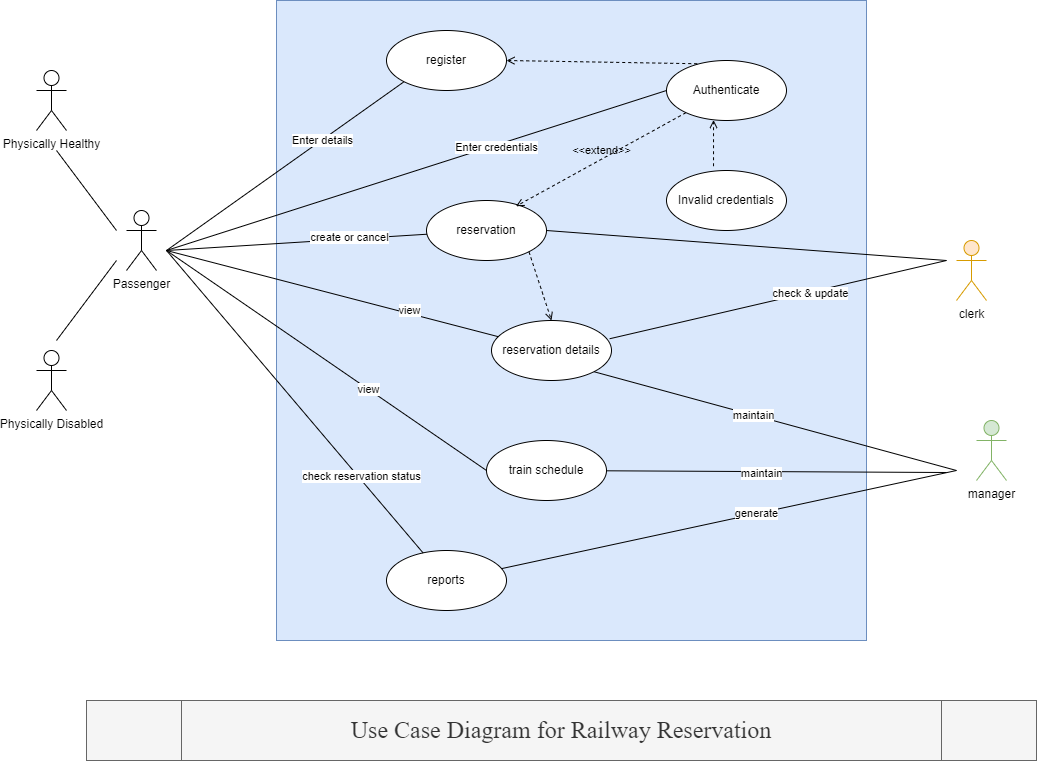

The diagram above was exported from draw.io. Its source (the exported page's mxGraphModel, read from the mxfile embedded in the PNG):
<mxGraphModel dx="868" dy="482" grid="1" gridSize="10" guides="1" tooltips="1" connect="1" arrows="1" fold="1" page="1" pageScale="1" pageWidth="850" pageHeight="1100" math="0" shadow="0">
  <root>
    <mxCell id="0" />
    <mxCell id="1" parent="0" />
    <mxCell id="OHuTBeTS7IOAuNRwODfr-129" value="Physically Healthy" style="shape=umlActor;verticalLabelPosition=bottom;verticalAlign=top;html=1;outlineConnect=0;" parent="1" vertex="1">
      <mxGeometry x="200" y="120" width="30" height="60" as="geometry" />
    </mxCell>
    <mxCell id="OHuTBeTS7IOAuNRwODfr-130" value="Physically Disabled" style="shape=umlActor;verticalLabelPosition=bottom;verticalAlign=top;html=1;outlineConnect=0;" parent="1" vertex="1">
      <mxGeometry x="200" y="400" width="30" height="60" as="geometry" />
    </mxCell>
    <mxCell id="OHuTBeTS7IOAuNRwODfr-131" value="Passenger" style="shape=umlActor;verticalLabelPosition=bottom;verticalAlign=top;html=1;outlineConnect=0;" parent="1" vertex="1">
      <mxGeometry x="290" y="260" width="30" height="60" as="geometry" />
    </mxCell>
    <mxCell id="OHuTBeTS7IOAuNRwODfr-132" value="" style="endArrow=none;html=1;rounded=0;" parent="1" edge="1">
      <mxGeometry width="50" height="50" relative="1" as="geometry">
        <mxPoint x="280" y="280" as="sourcePoint" />
        <mxPoint x="220" y="200" as="targetPoint" />
      </mxGeometry>
    </mxCell>
    <mxCell id="OHuTBeTS7IOAuNRwODfr-133" value="" style="endArrow=none;html=1;rounded=0;" parent="1" edge="1">
      <mxGeometry width="50" height="50" relative="1" as="geometry">
        <mxPoint x="280" y="310" as="sourcePoint" />
        <mxPoint x="220" y="390" as="targetPoint" />
      </mxGeometry>
    </mxCell>
    <mxCell id="OHuTBeTS7IOAuNRwODfr-134" value="" style="rounded=0;whiteSpace=wrap;html=1;fillColor=#dae8fc;strokeColor=#6c8ebf;" parent="1" vertex="1">
      <mxGeometry x="440" y="50" width="590" height="640" as="geometry" />
    </mxCell>
    <mxCell id="OHuTBeTS7IOAuNRwODfr-135" value="register" style="ellipse;whiteSpace=wrap;html=1;" parent="1" vertex="1">
      <mxGeometry x="550" y="80" width="120" height="60" as="geometry" />
    </mxCell>
    <mxCell id="OHuTBeTS7IOAuNRwODfr-136" value="reservation" style="ellipse;whiteSpace=wrap;html=1;" parent="1" vertex="1">
      <mxGeometry x="590" y="250" width="120" height="60" as="geometry" />
    </mxCell>
    <mxCell id="OHuTBeTS7IOAuNRwODfr-137" value="reservation details" style="ellipse;whiteSpace=wrap;html=1;" parent="1" vertex="1">
      <mxGeometry x="655" y="370" width="120" height="60" as="geometry" />
    </mxCell>
    <mxCell id="OHuTBeTS7IOAuNRwODfr-138" value="train schedule" style="ellipse;whiteSpace=wrap;html=1;" parent="1" vertex="1">
      <mxGeometry x="650" y="490" width="120" height="60" as="geometry" />
    </mxCell>
    <mxCell id="OHuTBeTS7IOAuNRwODfr-139" value="reports" style="ellipse;whiteSpace=wrap;html=1;" parent="1" vertex="1">
      <mxGeometry x="550" y="600" width="120" height="60" as="geometry" />
    </mxCell>
    <mxCell id="OHuTBeTS7IOAuNRwODfr-140" value="Authenticate" style="ellipse;whiteSpace=wrap;html=1;" parent="1" vertex="1">
      <mxGeometry x="830" y="110" width="120" height="60" as="geometry" />
    </mxCell>
    <mxCell id="OHuTBeTS7IOAuNRwODfr-141" value="Invalid credentials" style="ellipse;whiteSpace=wrap;html=1;" parent="1" vertex="1">
      <mxGeometry x="830" y="220" width="120" height="60" as="geometry" />
    </mxCell>
    <mxCell id="OHuTBeTS7IOAuNRwODfr-142" value="" style="endArrow=none;html=1;rounded=0;entryX=0;entryY=1;entryDx=0;entryDy=0;" parent="1" target="OHuTBeTS7IOAuNRwODfr-135" edge="1">
      <mxGeometry width="50" height="50" relative="1" as="geometry">
        <mxPoint x="330" y="300" as="sourcePoint" />
        <mxPoint x="380" y="255" as="targetPoint" />
      </mxGeometry>
    </mxCell>
    <mxCell id="OHuTBeTS7IOAuNRwODfr-143" value="Enter details" style="edgeLabel;html=1;align=center;verticalAlign=middle;resizable=0;points=[];" parent="OHuTBeTS7IOAuNRwODfr-142" vertex="1" connectable="0">
      <mxGeometry x="0.3139" relative="1" as="geometry">
        <mxPoint as="offset" />
      </mxGeometry>
    </mxCell>
    <mxCell id="OHuTBeTS7IOAuNRwODfr-144" value="" style="endArrow=none;html=1;rounded=0;" parent="1" target="OHuTBeTS7IOAuNRwODfr-136" edge="1">
      <mxGeometry width="50" height="50" relative="1" as="geometry">
        <mxPoint x="330" y="300" as="sourcePoint" />
        <mxPoint x="577.573593128807" y="141.21320343559648" as="targetPoint" />
      </mxGeometry>
    </mxCell>
    <mxCell id="OHuTBeTS7IOAuNRwODfr-145" value="create or cancel" style="edgeLabel;html=1;align=center;verticalAlign=middle;resizable=0;points=[];" parent="OHuTBeTS7IOAuNRwODfr-144" vertex="1" connectable="0">
      <mxGeometry x="0.4059" y="2" relative="1" as="geometry">
        <mxPoint as="offset" />
      </mxGeometry>
    </mxCell>
    <mxCell id="OHuTBeTS7IOAuNRwODfr-146" value="" style="endArrow=none;html=1;rounded=0;entryX=0;entryY=0.5;entryDx=0;entryDy=0;" parent="1" target="OHuTBeTS7IOAuNRwODfr-140" edge="1">
      <mxGeometry width="50" height="50" relative="1" as="geometry">
        <mxPoint x="330" y="300" as="sourcePoint" />
        <mxPoint x="600.4633273971799" y="293.72104203767617" as="targetPoint" />
      </mxGeometry>
    </mxCell>
    <mxCell id="OHuTBeTS7IOAuNRwODfr-147" value="Enter credentials" style="edgeLabel;html=1;align=center;verticalAlign=middle;resizable=0;points=[];" parent="OHuTBeTS7IOAuNRwODfr-146" vertex="1" connectable="0">
      <mxGeometry x="0.3134" y="-2" relative="1" as="geometry">
        <mxPoint as="offset" />
      </mxGeometry>
    </mxCell>
    <mxCell id="OHuTBeTS7IOAuNRwODfr-148" value="" style="endArrow=none;html=1;rounded=0;" parent="1" target="OHuTBeTS7IOAuNRwODfr-137" edge="1">
      <mxGeometry width="50" height="50" relative="1" as="geometry">
        <mxPoint x="330" y="300" as="sourcePoint" />
        <mxPoint x="600.4633273971799" y="293.72104203767617" as="targetPoint" />
      </mxGeometry>
    </mxCell>
    <mxCell id="OHuTBeTS7IOAuNRwODfr-149" value="view" style="edgeLabel;html=1;align=center;verticalAlign=middle;resizable=0;points=[];" parent="OHuTBeTS7IOAuNRwODfr-148" vertex="1" connectable="0">
      <mxGeometry x="0.4604" y="3" relative="1" as="geometry">
        <mxPoint as="offset" />
      </mxGeometry>
    </mxCell>
    <mxCell id="OHuTBeTS7IOAuNRwODfr-150" value="" style="endArrow=none;html=1;rounded=0;entryX=0;entryY=0.5;entryDx=0;entryDy=0;" parent="1" target="OHuTBeTS7IOAuNRwODfr-138" edge="1">
      <mxGeometry width="50" height="50" relative="1" as="geometry">
        <mxPoint x="330" y="300" as="sourcePoint" />
        <mxPoint x="671.7556748397219" y="396.17030515317447" as="targetPoint" />
      </mxGeometry>
    </mxCell>
    <mxCell id="OHuTBeTS7IOAuNRwODfr-151" value="view" style="edgeLabel;html=1;align=center;verticalAlign=middle;resizable=0;points=[];" parent="OHuTBeTS7IOAuNRwODfr-150" vertex="1" connectable="0">
      <mxGeometry x="0.2557" relative="1" as="geometry">
        <mxPoint as="offset" />
      </mxGeometry>
    </mxCell>
    <mxCell id="OHuTBeTS7IOAuNRwODfr-152" value="" style="endArrow=none;html=1;rounded=0;" parent="1" target="OHuTBeTS7IOAuNRwODfr-139" edge="1">
      <mxGeometry width="50" height="50" relative="1" as="geometry">
        <mxPoint x="330" y="300" as="sourcePoint" />
        <mxPoint x="660" y="530" as="targetPoint" />
      </mxGeometry>
    </mxCell>
    <mxCell id="OHuTBeTS7IOAuNRwODfr-153" value="check reservation status" style="edgeLabel;html=1;align=center;verticalAlign=middle;resizable=0;points=[];" parent="OHuTBeTS7IOAuNRwODfr-152" vertex="1" connectable="0">
      <mxGeometry x="0.5021" y="2" relative="1" as="geometry">
        <mxPoint as="offset" />
      </mxGeometry>
    </mxCell>
    <mxCell id="OHuTBeTS7IOAuNRwODfr-154" value="" style="endArrow=none;html=1;rounded=0;exitX=1;exitY=0.5;exitDx=0;exitDy=0;entryX=0;entryY=0.25;entryDx=0;entryDy=0;" parent="1" source="OHuTBeTS7IOAuNRwODfr-136" edge="1">
      <mxGeometry width="50" height="50" relative="1" as="geometry">
        <mxPoint x="800" y="350" as="sourcePoint" />
        <mxPoint x="1110" y="310" as="targetPoint" />
      </mxGeometry>
    </mxCell>
    <mxCell id="OHuTBeTS7IOAuNRwODfr-155" value="" style="endArrow=none;html=1;rounded=0;exitX=0.985;exitY=0.304;exitDx=0;exitDy=0;exitPerimeter=0;" parent="1" source="OHuTBeTS7IOAuNRwODfr-137" edge="1">
      <mxGeometry width="50" height="50" relative="1" as="geometry">
        <mxPoint x="780" y="400" as="sourcePoint" />
        <mxPoint x="1110" y="310" as="targetPoint" />
      </mxGeometry>
    </mxCell>
    <mxCell id="OHuTBeTS7IOAuNRwODfr-156" value="check &amp;amp; update" style="edgeLabel;html=1;align=center;verticalAlign=middle;resizable=0;points=[];" parent="OHuTBeTS7IOAuNRwODfr-155" vertex="1" connectable="0">
      <mxGeometry x="0.1849" y="-1" relative="1" as="geometry">
        <mxPoint as="offset" />
      </mxGeometry>
    </mxCell>
    <mxCell id="OHuTBeTS7IOAuNRwODfr-157" value="" style="endArrow=none;html=1;rounded=0;exitX=1;exitY=1;exitDx=0;exitDy=0;entryX=0;entryY=0.75;entryDx=0;entryDy=0;" parent="1" source="OHuTBeTS7IOAuNRwODfr-137" edge="1">
      <mxGeometry width="50" height="50" relative="1" as="geometry">
        <mxPoint x="789.9000000000001" y="410.08000000000015" as="sourcePoint" />
        <mxPoint x="1120" y="520" as="targetPoint" />
      </mxGeometry>
    </mxCell>
    <mxCell id="OHuTBeTS7IOAuNRwODfr-158" value="maintain" style="edgeLabel;html=1;align=center;verticalAlign=middle;resizable=0;points=[];" parent="OHuTBeTS7IOAuNRwODfr-157" vertex="1" connectable="0">
      <mxGeometry x="-0.1245" y="-1" relative="1" as="geometry">
        <mxPoint y="-1" as="offset" />
      </mxGeometry>
    </mxCell>
    <mxCell id="OHuTBeTS7IOAuNRwODfr-159" value="" style="endArrow=none;html=1;rounded=0;" parent="1" source="OHuTBeTS7IOAuNRwODfr-138" edge="1">
      <mxGeometry width="50" height="50" relative="1" as="geometry">
        <mxPoint x="767.4264068711932" y="431.2132034355966" as="sourcePoint" />
        <mxPoint x="1110" y="522" as="targetPoint" />
      </mxGeometry>
    </mxCell>
    <mxCell id="OHuTBeTS7IOAuNRwODfr-160" value="maintain" style="edgeLabel;html=1;align=center;verticalAlign=middle;resizable=0;points=[];" parent="OHuTBeTS7IOAuNRwODfr-159" vertex="1" connectable="0">
      <mxGeometry x="-0.0882" y="-1" relative="1" as="geometry">
        <mxPoint as="offset" />
      </mxGeometry>
    </mxCell>
    <mxCell id="OHuTBeTS7IOAuNRwODfr-161" value="" style="endArrow=none;html=1;rounded=0;entryX=0;entryY=0.75;entryDx=0;entryDy=0;" parent="1" source="OHuTBeTS7IOAuNRwODfr-139" edge="1">
      <mxGeometry width="50" height="50" relative="1" as="geometry">
        <mxPoint x="779.9989047497274" y="530.181265573262" as="sourcePoint" />
        <mxPoint x="1120" y="520" as="targetPoint" />
      </mxGeometry>
    </mxCell>
    <mxCell id="OHuTBeTS7IOAuNRwODfr-162" value="generate" style="edgeLabel;html=1;align=center;verticalAlign=middle;resizable=0;points=[];" parent="OHuTBeTS7IOAuNRwODfr-161" vertex="1" connectable="0">
      <mxGeometry x="0.1175" y="1" relative="1" as="geometry">
        <mxPoint as="offset" />
      </mxGeometry>
    </mxCell>
    <mxCell id="OHuTBeTS7IOAuNRwODfr-163" value="" style="html=1;verticalAlign=bottom;labelBackgroundColor=none;endArrow=open;endFill=0;dashed=1;rounded=0;exitX=1;exitY=1;exitDx=0;exitDy=0;entryX=0.5;entryY=0;entryDx=0;entryDy=0;" parent="1" source="OHuTBeTS7IOAuNRwODfr-136" target="OHuTBeTS7IOAuNRwODfr-137" edge="1">
      <mxGeometry width="160" relative="1" as="geometry">
        <mxPoint x="740" y="330" as="sourcePoint" />
        <mxPoint x="900" y="330" as="targetPoint" />
      </mxGeometry>
    </mxCell>
    <mxCell id="OHuTBeTS7IOAuNRwODfr-164" value="" style="html=1;verticalAlign=bottom;labelBackgroundColor=none;endArrow=open;endFill=0;dashed=1;rounded=0;exitX=0.256;exitY=0.054;exitDx=0;exitDy=0;entryX=1;entryY=0.5;entryDx=0;entryDy=0;exitPerimeter=0;" parent="1" source="OHuTBeTS7IOAuNRwODfr-140" target="OHuTBeTS7IOAuNRwODfr-135" edge="1">
      <mxGeometry width="160" relative="1" as="geometry">
        <mxPoint x="829.9964068711931" y="131.2132034355966" as="sourcePoint" />
        <mxPoint x="852.5699999999999" y="200" as="targetPoint" />
      </mxGeometry>
    </mxCell>
    <mxCell id="OHuTBeTS7IOAuNRwODfr-165" value="&amp;lt;&amp;lt;extend&amp;gt;&amp;gt;" style="html=1;verticalAlign=bottom;labelBackgroundColor=none;endArrow=open;endFill=0;dashed=1;rounded=0;entryX=0.746;entryY=0.096;entryDx=0;entryDy=0;entryPerimeter=0;" parent="1" source="OHuTBeTS7IOAuNRwODfr-140" target="OHuTBeTS7IOAuNRwODfr-136" edge="1">
      <mxGeometry width="160" relative="1" as="geometry">
        <mxPoint x="740" y="330" as="sourcePoint" />
        <mxPoint x="840" y="170" as="targetPoint" />
      </mxGeometry>
    </mxCell>
    <mxCell id="OHuTBeTS7IOAuNRwODfr-166" value="" style="html=1;verticalAlign=bottom;labelBackgroundColor=none;endArrow=open;endFill=0;dashed=1;rounded=0;entryX=0.392;entryY=0.992;entryDx=0;entryDy=0;entryPerimeter=0;exitX=0.392;exitY=-0.071;exitDx=0;exitDy=0;exitPerimeter=0;" parent="1" source="OHuTBeTS7IOAuNRwODfr-141" target="OHuTBeTS7IOAuNRwODfr-140" edge="1">
      <mxGeometry width="160" relative="1" as="geometry">
        <mxPoint x="740" y="330" as="sourcePoint" />
        <mxPoint x="900" y="330" as="targetPoint" />
      </mxGeometry>
    </mxCell>
    <mxCell id="OHuTBeTS7IOAuNRwODfr-167" value="clerk" style="shape=umlActor;verticalLabelPosition=bottom;verticalAlign=top;html=1;outlineConnect=0;rounded=0;sketch=0;fillColor=#ffe6cc;strokeColor=#d79b00;" parent="1" vertex="1">
      <mxGeometry x="1120" y="290" width="30" height="60" as="geometry" />
    </mxCell>
    <mxCell id="OHuTBeTS7IOAuNRwODfr-168" value="manager" style="shape=umlActor;verticalLabelPosition=bottom;verticalAlign=top;html=1;outlineConnect=0;rounded=0;sketch=0;fillColor=#d5e8d4;strokeColor=#82b366;" parent="1" vertex="1">
      <mxGeometry x="1140" y="470" width="30" height="60" as="geometry" />
    </mxCell>
    <mxCell id="0RiFHg7MeZf5PvqlpasN-1" value="&lt;font face=&quot;Times New Roman&quot; style=&quot;font-size: 24px&quot;&gt;Use Case Diagram for Railway Reservation&lt;/font&gt;" style="shape=process;whiteSpace=wrap;html=1;backgroundOutline=1;fillColor=#f5f5f5;strokeColor=#666666;fontColor=#333333;" vertex="1" parent="1">
      <mxGeometry x="250" y="750" width="950" height="60" as="geometry" />
    </mxCell>
  </root>
</mxGraphModel>